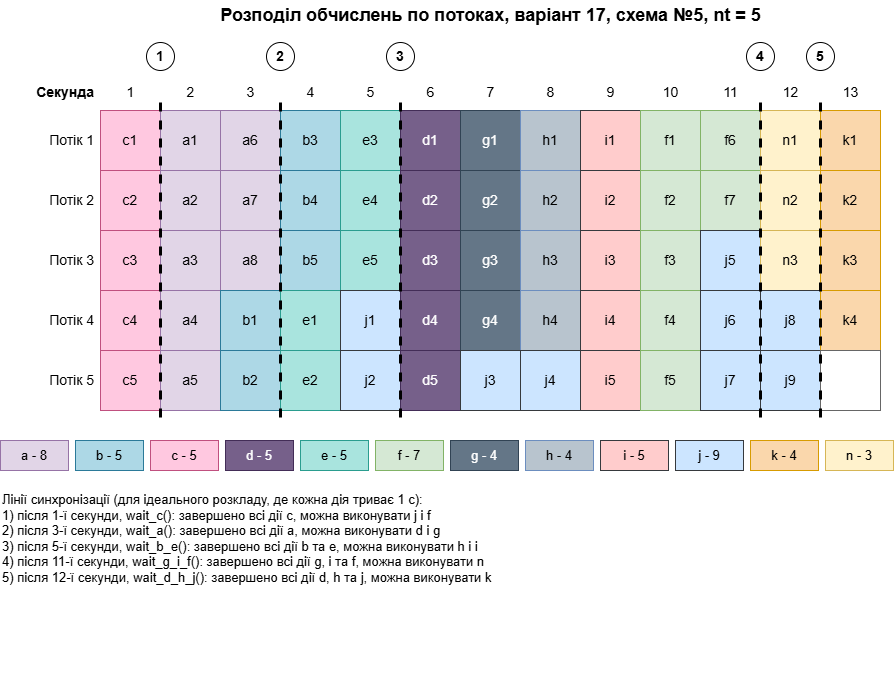

The diagram above was exported from draw.io. Its source (the exported page's mxGraphModel, read from the mxfile embedded in the PNG):
<mxGraphModel dx="1498" dy="753" grid="1" gridSize="10" guides="1" tooltips="1" connect="1" arrows="1" fold="1" page="1" pageScale="1" pageWidth="1100" pageHeight="850" math="0" shadow="0">
  <root>
    <mxCell id="0" />
    <mxCell id="1" parent="0" />
    <mxCell id="c3" parent="1" style="text;html=1;align=center;verticalAlign=middle;strokeColor=none;fillColor=none;fontSize=14;fontStyle=1;fontSize=18;" value="Розподіл обчислень по потоках, варіант 17, схема №5, nt = 5" vertex="1">
      <mxGeometry height="30" width="780" x="120" y="10" as="geometry" />
    </mxCell>
    <mxCell id="c4" parent="1" style="text;html=1;align=center;verticalAlign=middle;strokeColor=none;fillColor=none;fontSize=14;" value="1" vertex="1">
      <mxGeometry height="24" width="60" x="120" y="90" as="geometry" />
    </mxCell>
    <mxCell id="c5" parent="1" style="text;html=1;align=center;verticalAlign=middle;strokeColor=none;fillColor=none;fontSize=14;" value="2" vertex="1">
      <mxGeometry height="24" width="60" x="180" y="90" as="geometry" />
    </mxCell>
    <mxCell id="c6" parent="1" style="text;html=1;align=center;verticalAlign=middle;strokeColor=none;fillColor=none;fontSize=14;" value="3" vertex="1">
      <mxGeometry height="24" width="60" x="240" y="90" as="geometry" />
    </mxCell>
    <mxCell id="c7" parent="1" style="text;html=1;align=center;verticalAlign=middle;strokeColor=none;fillColor=none;fontSize=14;" value="4" vertex="1">
      <mxGeometry height="24" width="60" x="300" y="90" as="geometry" />
    </mxCell>
    <mxCell id="c8" parent="1" style="text;html=1;align=center;verticalAlign=middle;strokeColor=none;fillColor=none;fontSize=14;" value="5" vertex="1">
      <mxGeometry height="24" width="60" x="360" y="90" as="geometry" />
    </mxCell>
    <mxCell id="c9" parent="1" style="text;html=1;align=center;verticalAlign=middle;strokeColor=none;fillColor=none;fontSize=14;" value="6" vertex="1">
      <mxGeometry height="24" width="60" x="420" y="90" as="geometry" />
    </mxCell>
    <mxCell id="c10" parent="1" style="text;html=1;align=center;verticalAlign=middle;strokeColor=none;fillColor=none;fontSize=14;" value="7" vertex="1">
      <mxGeometry height="24" width="60" x="480" y="90" as="geometry" />
    </mxCell>
    <mxCell id="c11" parent="1" style="text;html=1;align=center;verticalAlign=middle;strokeColor=none;fillColor=none;fontSize=14;" value="8" vertex="1">
      <mxGeometry height="24" width="60" x="540" y="90" as="geometry" />
    </mxCell>
    <mxCell id="c12" parent="1" style="text;html=1;align=center;verticalAlign=middle;strokeColor=none;fillColor=none;fontSize=14;" value="9" vertex="1">
      <mxGeometry height="24" width="60" x="600" y="90" as="geometry" />
    </mxCell>
    <mxCell id="c13" parent="1" style="text;html=1;align=center;verticalAlign=middle;strokeColor=none;fillColor=none;fontSize=14;" value="10" vertex="1">
      <mxGeometry height="24" width="60" x="660" y="90" as="geometry" />
    </mxCell>
    <mxCell id="c14" parent="1" style="text;html=1;align=center;verticalAlign=middle;strokeColor=none;fillColor=none;fontSize=14;" value="11" vertex="1">
      <mxGeometry height="24" width="60" x="720" y="90" as="geometry" />
    </mxCell>
    <mxCell id="c15" parent="1" style="text;html=1;align=center;verticalAlign=middle;strokeColor=none;fillColor=none;fontSize=14;" value="12" vertex="1">
      <mxGeometry height="24" width="60" x="780" y="90" as="geometry" />
    </mxCell>
    <mxCell id="c16" parent="1" style="text;html=1;align=center;verticalAlign=middle;strokeColor=none;fillColor=none;fontSize=14;" value="13" vertex="1">
      <mxGeometry height="24" width="60" x="840" y="90" as="geometry" />
    </mxCell>
    <mxCell id="c17" parent="1" style="text;html=1;align=center;verticalAlign=middle;strokeColor=none;fillColor=none;fontSize=14;align=right;fontStyle=2;" value="&lt;span style=&quot;font-style: normal;&quot;&gt;&lt;b&gt;Секунда&lt;/b&gt;&lt;/span&gt;" vertex="1">
      <mxGeometry height="24" width="95" x="20" y="90" as="geometry" />
    </mxCell>
    <mxCell id="c18" parent="1" style="text;html=1;align=center;verticalAlign=middle;strokeColor=none;fillColor=none;fontSize=14;align=right;" value="Потік 1" vertex="1">
      <mxGeometry height="60" width="95" x="20" y="120" as="geometry" />
    </mxCell>
    <mxCell id="c19" parent="1" style="rounded=0;whiteSpace=wrap;html=1;fillColor=#FFC8E0;strokeColor=#C0507F;fontColor=#000000;fontSize=14;" value="c1" vertex="1">
      <mxGeometry height="60" width="60" x="120" y="120" as="geometry" />
    </mxCell>
    <mxCell id="c20" parent="1" style="rounded=0;whiteSpace=wrap;html=1;fillColor=#E1D5E7;strokeColor=#9673A6;fontColor=#000000;fontSize=14;" value="a1" vertex="1">
      <mxGeometry height="60" width="60" x="180" y="120" as="geometry" />
    </mxCell>
    <mxCell id="c21" parent="1" style="rounded=0;whiteSpace=wrap;html=1;fillColor=#E1D5E7;strokeColor=#9673A6;fontColor=#000000;fontSize=14;" value="a6" vertex="1">
      <mxGeometry height="60" width="60" x="240" y="120" as="geometry" />
    </mxCell>
    <mxCell id="c22" parent="1" style="rounded=0;whiteSpace=wrap;html=1;fillColor=#ADD8E6;strokeColor=#2B7A99;fontColor=#000000;fontSize=14;" value="b3" vertex="1">
      <mxGeometry height="60" width="60" x="300" y="120" as="geometry" />
    </mxCell>
    <mxCell id="c23" parent="1" style="rounded=0;whiteSpace=wrap;html=1;fillColor=#A9E4DE;strokeColor=#2A9D8F;fontColor=#000000;fontSize=14;" value="e3" vertex="1">
      <mxGeometry height="60" width="60" x="360" y="120" as="geometry" />
    </mxCell>
    <mxCell id="c24" parent="1" style="rounded=0;whiteSpace=wrap;html=1;fillColor=#76608A;strokeColor=#432D57;fontColor=#FFFFFF;fontSize=14;" value="d1" vertex="1">
      <mxGeometry height="60" width="60" x="420" y="120" as="geometry" />
    </mxCell>
    <mxCell id="c25" parent="1" style="rounded=0;whiteSpace=wrap;html=1;fillColor=#647687;strokeColor=#314354;fontColor=#FFFFFF;fontSize=14;" value="g1" vertex="1">
      <mxGeometry height="60" width="60" x="480" y="120" as="geometry" />
    </mxCell>
    <mxCell id="c26" parent="1" style="rounded=0;whiteSpace=wrap;html=1;fillColor=#B8C4CE;strokeColor=#6C8EBF;fontColor=#000000;fontSize=14;" value="h1" vertex="1">
      <mxGeometry height="60" width="60" x="540" y="120" as="geometry" />
    </mxCell>
    <mxCell id="c27" parent="1" style="rounded=0;whiteSpace=wrap;html=1;fillColor=#ffcccc;strokeColor=#36393d;fontSize=14;" value="i1" vertex="1">
      <mxGeometry height="60" width="60" x="600" y="120" as="geometry" />
    </mxCell>
    <mxCell id="c28" parent="1" style="rounded=0;whiteSpace=wrap;html=1;fillColor=#D5E8D4;strokeColor=#82B366;fontColor=#000000;fontSize=14;" value="f1" vertex="1">
      <mxGeometry height="60" width="60" x="660" y="120" as="geometry" />
    </mxCell>
    <mxCell id="c29" parent="1" style="rounded=0;whiteSpace=wrap;html=1;fillColor=#D5E8D4;strokeColor=#82B366;fontColor=#000000;fontSize=14;" value="f6" vertex="1">
      <mxGeometry height="60" width="60" x="720" y="120" as="geometry" />
    </mxCell>
    <mxCell id="c30" parent="1" style="rounded=0;whiteSpace=wrap;html=1;fillColor=#FFF2CC;strokeColor=#D6B656;fontColor=#000000;fontSize=14;" value="n1" vertex="1">
      <mxGeometry height="60" width="60" x="780" y="120" as="geometry" />
    </mxCell>
    <mxCell id="c31" parent="1" style="rounded=0;whiteSpace=wrap;html=1;fillColor=#FAD7AC;strokeColor=#D79B00;fontColor=#000000;fontSize=14;" value="k1" vertex="1">
      <mxGeometry height="60" width="60" x="840" y="120" as="geometry" />
    </mxCell>
    <mxCell id="c32" parent="1" style="text;html=1;align=center;verticalAlign=middle;strokeColor=none;fillColor=none;fontSize=14;align=right;" value="Потік 2" vertex="1">
      <mxGeometry height="60" width="95" x="20" y="180" as="geometry" />
    </mxCell>
    <mxCell id="c33" parent="1" style="rounded=0;whiteSpace=wrap;html=1;fillColor=#FFC8E0;strokeColor=#C0507F;fontColor=#000000;fontSize=14;" value="c2" vertex="1">
      <mxGeometry height="60" width="60" x="120" y="180" as="geometry" />
    </mxCell>
    <mxCell id="c34" parent="1" style="rounded=0;whiteSpace=wrap;html=1;fillColor=#E1D5E7;strokeColor=#9673A6;fontColor=#000000;fontSize=14;" value="a2" vertex="1">
      <mxGeometry height="60" width="60" x="180" y="180" as="geometry" />
    </mxCell>
    <mxCell id="c35" parent="1" style="rounded=0;whiteSpace=wrap;html=1;fillColor=#E1D5E7;strokeColor=#9673A6;fontColor=#000000;fontSize=14;" value="a7" vertex="1">
      <mxGeometry height="60" width="60" x="240" y="180" as="geometry" />
    </mxCell>
    <mxCell id="c36" parent="1" style="rounded=0;whiteSpace=wrap;html=1;fillColor=#ADD8E6;strokeColor=#2B7A99;fontColor=#000000;fontSize=14;" value="b4" vertex="1">
      <mxGeometry height="60" width="60" x="300" y="180" as="geometry" />
    </mxCell>
    <mxCell id="c37" parent="1" style="rounded=0;whiteSpace=wrap;html=1;fillColor=#A9E4DE;strokeColor=#2A9D8F;fontColor=#000000;fontSize=14;" value="e4" vertex="1">
      <mxGeometry height="60" width="60" x="360" y="180" as="geometry" />
    </mxCell>
    <mxCell id="c38" parent="1" style="rounded=0;whiteSpace=wrap;html=1;fillColor=#76608A;strokeColor=#432D57;fontColor=#FFFFFF;fontSize=14;" value="d2" vertex="1">
      <mxGeometry height="60" width="60" x="420" y="180" as="geometry" />
    </mxCell>
    <mxCell id="c39" parent="1" style="rounded=0;whiteSpace=wrap;html=1;fillColor=#647687;strokeColor=#314354;fontColor=#FFFFFF;fontSize=14;" value="g2" vertex="1">
      <mxGeometry height="60" width="60" x="480" y="180" as="geometry" />
    </mxCell>
    <mxCell id="c40" parent="1" style="rounded=0;whiteSpace=wrap;html=1;fillColor=#B8C4CE;strokeColor=#6C8EBF;fontColor=#000000;fontSize=14;" value="h2" vertex="1">
      <mxGeometry height="60" width="60" x="540" y="180" as="geometry" />
    </mxCell>
    <mxCell id="c41" parent="1" style="rounded=0;whiteSpace=wrap;html=1;fillColor=#ffcccc;strokeColor=#36393d;fontSize=14;" value="i2" vertex="1">
      <mxGeometry height="60" width="60" x="600" y="180" as="geometry" />
    </mxCell>
    <mxCell id="c42" parent="1" style="rounded=0;whiteSpace=wrap;html=1;fillColor=#D5E8D4;strokeColor=#82B366;fontColor=#000000;fontSize=14;" value="f2" vertex="1">
      <mxGeometry height="60" width="60" x="660" y="180" as="geometry" />
    </mxCell>
    <mxCell id="c43" parent="1" style="rounded=0;whiteSpace=wrap;html=1;fillColor=#D5E8D4;strokeColor=#82B366;fontColor=#000000;fontSize=14;" value="f7" vertex="1">
      <mxGeometry height="60" width="60" x="720" y="180" as="geometry" />
    </mxCell>
    <mxCell id="c44" parent="1" style="rounded=0;whiteSpace=wrap;html=1;fillColor=#FFF2CC;strokeColor=#D6B656;fontColor=#000000;fontSize=14;" value="n2" vertex="1">
      <mxGeometry height="60" width="60" x="780" y="180" as="geometry" />
    </mxCell>
    <mxCell id="c45" parent="1" style="rounded=0;whiteSpace=wrap;html=1;fillColor=#FAD7AC;strokeColor=#D79B00;fontColor=#000000;fontSize=14;" value="k2" vertex="1">
      <mxGeometry height="60" width="60" x="840" y="180" as="geometry" />
    </mxCell>
    <mxCell id="c46" parent="1" style="text;html=1;align=center;verticalAlign=middle;strokeColor=none;fillColor=none;fontSize=14;align=right;" value="Потік 3" vertex="1">
      <mxGeometry height="60" width="95" x="20" y="240" as="geometry" />
    </mxCell>
    <mxCell id="c47" parent="1" style="rounded=0;whiteSpace=wrap;html=1;fillColor=#FFC8E0;strokeColor=#C0507F;fontColor=#000000;fontSize=14;" value="c3" vertex="1">
      <mxGeometry height="60" width="60" x="120" y="240" as="geometry" />
    </mxCell>
    <mxCell id="c48" parent="1" style="rounded=0;whiteSpace=wrap;html=1;fillColor=#E1D5E7;strokeColor=#9673A6;fontColor=#000000;fontSize=14;" value="a3" vertex="1">
      <mxGeometry height="60" width="60" x="180" y="240" as="geometry" />
    </mxCell>
    <mxCell id="c49" parent="1" style="rounded=0;whiteSpace=wrap;html=1;fillColor=#E1D5E7;strokeColor=#9673A6;fontColor=#000000;fontSize=14;" value="a8" vertex="1">
      <mxGeometry height="60" width="60" x="240" y="240" as="geometry" />
    </mxCell>
    <mxCell id="c50" parent="1" style="rounded=0;whiteSpace=wrap;html=1;fillColor=#ADD8E6;strokeColor=#2B7A99;fontColor=#000000;fontSize=14;" value="b5" vertex="1">
      <mxGeometry height="60" width="60" x="300" y="240" as="geometry" />
    </mxCell>
    <mxCell id="c51" parent="1" style="rounded=0;whiteSpace=wrap;html=1;fillColor=#A9E4DE;strokeColor=#2A9D8F;fontColor=#000000;fontSize=14;" value="e5" vertex="1">
      <mxGeometry height="60" width="60" x="360" y="240" as="geometry" />
    </mxCell>
    <mxCell id="c52" parent="1" style="rounded=0;whiteSpace=wrap;html=1;fillColor=#76608A;strokeColor=#432D57;fontColor=#FFFFFF;fontSize=14;" value="d3" vertex="1">
      <mxGeometry height="60" width="60" x="420" y="240" as="geometry" />
    </mxCell>
    <mxCell id="c53" parent="1" style="rounded=0;whiteSpace=wrap;html=1;fillColor=#647687;strokeColor=#314354;fontColor=#FFFFFF;fontSize=14;" value="g3" vertex="1">
      <mxGeometry height="60" width="60" x="480" y="240" as="geometry" />
    </mxCell>
    <mxCell id="c54" parent="1" style="rounded=0;whiteSpace=wrap;html=1;fillColor=#B8C4CE;strokeColor=#6C8EBF;fontColor=#000000;fontSize=14;" value="h3" vertex="1">
      <mxGeometry height="60" width="60" x="540" y="240" as="geometry" />
    </mxCell>
    <mxCell id="c55" parent="1" style="rounded=0;whiteSpace=wrap;html=1;fillColor=#ffcccc;strokeColor=#36393d;fontSize=14;" value="i3" vertex="1">
      <mxGeometry height="60" width="60" x="600" y="240" as="geometry" />
    </mxCell>
    <mxCell id="c56" parent="1" style="rounded=0;whiteSpace=wrap;html=1;fillColor=#D5E8D4;strokeColor=#82B366;fontColor=#000000;fontSize=14;" value="f3" vertex="1">
      <mxGeometry height="60" width="60" x="660" y="240" as="geometry" />
    </mxCell>
    <mxCell id="c57" parent="1" style="rounded=0;whiteSpace=wrap;html=1;fillColor=#cce5ff;strokeColor=#36393d;fontSize=14;" value="j5" vertex="1">
      <mxGeometry height="60" width="60" x="720" y="240" as="geometry" />
    </mxCell>
    <mxCell id="c58" parent="1" style="rounded=0;whiteSpace=wrap;html=1;fillColor=#FFF2CC;strokeColor=#D6B656;fontColor=#000000;fontSize=14;" value="n3" vertex="1">
      <mxGeometry height="60" width="60" x="780" y="240" as="geometry" />
    </mxCell>
    <mxCell id="c59" parent="1" style="rounded=0;whiteSpace=wrap;html=1;fillColor=#FAD7AC;strokeColor=#D79B00;fontColor=#000000;fontSize=14;" value="k3" vertex="1">
      <mxGeometry height="60" width="60" x="840" y="240" as="geometry" />
    </mxCell>
    <mxCell id="c60" parent="1" style="text;html=1;align=center;verticalAlign=middle;strokeColor=none;fillColor=none;fontSize=14;align=right;" value="Потік 4" vertex="1">
      <mxGeometry height="60" width="95" x="20" y="300" as="geometry" />
    </mxCell>
    <mxCell id="c61" parent="1" style="rounded=0;whiteSpace=wrap;html=1;fillColor=#FFC8E0;strokeColor=#C0507F;fontColor=#000000;fontSize=14;" value="c4" vertex="1">
      <mxGeometry height="60" width="60" x="120" y="300" as="geometry" />
    </mxCell>
    <mxCell id="c62" parent="1" style="rounded=0;whiteSpace=wrap;html=1;fillColor=#E1D5E7;strokeColor=#9673A6;fontColor=#000000;fontSize=14;" value="a4" vertex="1">
      <mxGeometry height="60" width="60" x="180" y="300" as="geometry" />
    </mxCell>
    <mxCell id="c63" parent="1" style="rounded=0;whiteSpace=wrap;html=1;fillColor=#ADD8E6;strokeColor=#2B7A99;fontColor=#000000;fontSize=14;" value="b1" vertex="1">
      <mxGeometry height="60" width="60" x="240" y="300" as="geometry" />
    </mxCell>
    <mxCell id="c64" parent="1" style="rounded=0;whiteSpace=wrap;html=1;fillColor=#A9E4DE;strokeColor=#2A9D8F;fontColor=#000000;fontSize=14;" value="e1" vertex="1">
      <mxGeometry height="60" width="60" x="300" y="300" as="geometry" />
    </mxCell>
    <mxCell id="c65" parent="1" style="rounded=0;whiteSpace=wrap;html=1;fillColor=#cce5ff;strokeColor=#36393d;fontSize=14;" value="j1" vertex="1">
      <mxGeometry height="60" width="60" x="360" y="300" as="geometry" />
    </mxCell>
    <mxCell id="c66" parent="1" style="rounded=0;whiteSpace=wrap;html=1;fillColor=#76608A;strokeColor=#432D57;fontColor=#FFFFFF;fontSize=14;" value="d4" vertex="1">
      <mxGeometry height="60" width="60" x="420" y="300" as="geometry" />
    </mxCell>
    <mxCell id="c67" parent="1" style="rounded=0;whiteSpace=wrap;html=1;fillColor=#647687;strokeColor=#314354;fontColor=#FFFFFF;fontSize=14;" value="g4" vertex="1">
      <mxGeometry height="60" width="60" x="480" y="300" as="geometry" />
    </mxCell>
    <mxCell id="c68" parent="1" style="rounded=0;whiteSpace=wrap;html=1;fillColor=#B8C4CE;strokeColor=#6C8EBF;fontColor=#000000;fontSize=14;" value="h4" vertex="1">
      <mxGeometry height="60" width="60" x="540" y="300" as="geometry" />
    </mxCell>
    <mxCell id="c69" parent="1" style="rounded=0;whiteSpace=wrap;html=1;fillColor=#ffcccc;strokeColor=#36393d;fontSize=14;" value="i4" vertex="1">
      <mxGeometry height="60" width="60" x="600" y="300" as="geometry" />
    </mxCell>
    <mxCell id="c70" parent="1" style="rounded=0;whiteSpace=wrap;html=1;fillColor=#D5E8D4;strokeColor=#82B366;fontColor=#000000;fontSize=14;" value="f4" vertex="1">
      <mxGeometry height="60" width="60" x="660" y="300" as="geometry" />
    </mxCell>
    <mxCell id="c71" parent="1" style="rounded=0;whiteSpace=wrap;html=1;fillColor=#cce5ff;strokeColor=#36393d;fontSize=14;" value="j6" vertex="1">
      <mxGeometry height="60" width="60" x="720" y="300" as="geometry" />
    </mxCell>
    <mxCell id="c72" parent="1" style="rounded=0;whiteSpace=wrap;html=1;fillColor=#cce5ff;strokeColor=#36393d;fontSize=14;" value="j8" vertex="1">
      <mxGeometry height="60" width="60" x="780" y="300" as="geometry" />
    </mxCell>
    <mxCell id="c73" parent="1" style="rounded=0;whiteSpace=wrap;html=1;fillColor=#FAD7AC;strokeColor=#D79B00;fontColor=#000000;fontSize=14;" value="k4" vertex="1">
      <mxGeometry height="60" width="60" x="840" y="300" as="geometry" />
    </mxCell>
    <mxCell id="c74" parent="1" style="text;html=1;align=center;verticalAlign=middle;strokeColor=none;fillColor=none;fontSize=14;align=right;" value="Потік 5" vertex="1">
      <mxGeometry height="60" width="95" x="20" y="360" as="geometry" />
    </mxCell>
    <mxCell id="c75" parent="1" style="rounded=0;whiteSpace=wrap;html=1;fillColor=#FFC8E0;strokeColor=#C0507F;fontColor=#000000;fontSize=14;" value="c5" vertex="1">
      <mxGeometry height="60" width="60" x="120" y="360" as="geometry" />
    </mxCell>
    <mxCell id="c76" parent="1" style="rounded=0;whiteSpace=wrap;html=1;fillColor=#E1D5E7;strokeColor=#9673A6;fontColor=#000000;fontSize=14;" value="a5" vertex="1">
      <mxGeometry height="60" width="60" x="180" y="360" as="geometry" />
    </mxCell>
    <mxCell id="c77" parent="1" style="rounded=0;whiteSpace=wrap;html=1;fillColor=#ADD8E6;strokeColor=#2B7A99;fontColor=#000000;fontSize=14;" value="b2" vertex="1">
      <mxGeometry height="60" width="60" x="240" y="360" as="geometry" />
    </mxCell>
    <mxCell id="c78" parent="1" style="rounded=0;whiteSpace=wrap;html=1;fillColor=#A9E4DE;strokeColor=#2A9D8F;fontColor=#000000;fontSize=14;" value="e2" vertex="1">
      <mxGeometry height="60" width="60" x="300" y="360" as="geometry" />
    </mxCell>
    <mxCell id="c79" parent="1" style="rounded=0;whiteSpace=wrap;html=1;fillColor=#cce5ff;strokeColor=#36393d;fontSize=14;" value="j2" vertex="1">
      <mxGeometry height="60" width="60" x="360" y="360" as="geometry" />
    </mxCell>
    <mxCell id="c80" parent="1" style="rounded=0;whiteSpace=wrap;html=1;fillColor=#76608A;strokeColor=#432D57;fontColor=#FFFFFF;fontSize=14;" value="d5" vertex="1">
      <mxGeometry height="60" width="60" x="420" y="360" as="geometry" />
    </mxCell>
    <mxCell id="c81" parent="1" style="rounded=0;whiteSpace=wrap;html=1;fillColor=#cce5ff;strokeColor=#36393d;fontSize=14;" value="j3" vertex="1">
      <mxGeometry height="60" width="60" x="480" y="360" as="geometry" />
    </mxCell>
    <mxCell id="c82" parent="1" style="rounded=0;whiteSpace=wrap;html=1;fillColor=#cce5ff;strokeColor=#36393d;fontSize=14;" value="j4" vertex="1">
      <mxGeometry height="60" width="60" x="540" y="360" as="geometry" />
    </mxCell>
    <mxCell id="c83" parent="1" style="rounded=0;whiteSpace=wrap;html=1;fillColor=#ffcccc;strokeColor=#36393d;fontSize=14;" value="i5" vertex="1">
      <mxGeometry height="60" width="60" x="600" y="360" as="geometry" />
    </mxCell>
    <mxCell id="c84" parent="1" style="rounded=0;whiteSpace=wrap;html=1;fillColor=#D5E8D4;strokeColor=#82B366;fontColor=#000000;fontSize=14;" value="f5" vertex="1">
      <mxGeometry height="60" width="60" x="660" y="360" as="geometry" />
    </mxCell>
    <mxCell id="c85" parent="1" style="rounded=0;whiteSpace=wrap;html=1;fillColor=#cce5ff;strokeColor=#36393d;fontSize=14;" value="j7" vertex="1">
      <mxGeometry height="60" width="60" x="720" y="360" as="geometry" />
    </mxCell>
    <mxCell id="c86" parent="1" style="rounded=0;whiteSpace=wrap;html=1;fillColor=#cce5ff;strokeColor=#36393d;fontSize=14;" value="j9" vertex="1">
      <mxGeometry height="60" width="60" x="780" y="360" as="geometry" />
    </mxCell>
    <mxCell id="c87" parent="1" style="rounded=0;whiteSpace=wrap;html=1;fillColor=#FFFFFF;strokeColor=#666666;" value="" vertex="1">
      <mxGeometry height="60" width="60" x="840" y="360" as="geometry" />
    </mxCell>
    <mxCell id="c88" edge="1" parent="1" style="endArrow=none;dashed=1;strokeWidth=3;html=1;">
      <mxGeometry height="50" relative="1" width="50" as="geometry">
        <mxPoint x="180" y="112" as="sourcePoint" />
        <mxPoint x="180" y="428" as="targetPoint" />
      </mxGeometry>
    </mxCell>
    <mxCell id="c89" parent="1" style="ellipse;whiteSpace=wrap;html=1;aspect=fixed;fillColor=#FFFFFF;strokeColor=#000000;fontStyle=1;fontSize=14;" value="1" vertex="1">
      <mxGeometry height="28" width="28" x="166" y="52" as="geometry" />
    </mxCell>
    <mxCell id="c90" edge="1" parent="1" style="endArrow=none;dashed=1;strokeWidth=3;html=1;">
      <mxGeometry height="50" relative="1" width="50" as="geometry">
        <mxPoint x="300" y="112" as="sourcePoint" />
        <mxPoint x="300" y="428" as="targetPoint" />
      </mxGeometry>
    </mxCell>
    <mxCell id="c91" parent="1" style="ellipse;whiteSpace=wrap;html=1;aspect=fixed;fillColor=#FFFFFF;strokeColor=#000000;fontStyle=1;fontSize=14;" value="2" vertex="1">
      <mxGeometry height="28" width="28" x="286" y="52" as="geometry" />
    </mxCell>
    <mxCell id="c92" edge="1" parent="1" style="endArrow=none;dashed=1;strokeWidth=3;html=1;">
      <mxGeometry height="50" relative="1" width="50" as="geometry">
        <mxPoint x="420" y="112" as="sourcePoint" />
        <mxPoint x="420" y="428" as="targetPoint" />
      </mxGeometry>
    </mxCell>
    <mxCell id="c93" parent="1" style="ellipse;whiteSpace=wrap;html=1;aspect=fixed;fillColor=#FFFFFF;strokeColor=#000000;fontStyle=1;fontSize=14;" value="3" vertex="1">
      <mxGeometry height="28" width="28" x="406" y="52" as="geometry" />
    </mxCell>
    <mxCell id="c94" edge="1" parent="1" style="endArrow=none;dashed=1;strokeWidth=3;html=1;">
      <mxGeometry height="50" relative="1" width="50" as="geometry">
        <mxPoint x="780" y="112" as="sourcePoint" />
        <mxPoint x="780" y="428" as="targetPoint" />
      </mxGeometry>
    </mxCell>
    <mxCell id="c95" parent="1" style="ellipse;whiteSpace=wrap;html=1;aspect=fixed;fillColor=#FFFFFF;strokeColor=#000000;fontStyle=1;fontSize=14;" value="4" vertex="1">
      <mxGeometry height="28" width="28" x="766" y="52" as="geometry" />
    </mxCell>
    <mxCell id="c96" edge="1" parent="1" style="endArrow=none;dashed=1;strokeWidth=3;html=1;">
      <mxGeometry height="50" relative="1" width="50" as="geometry">
        <mxPoint x="840" y="112" as="sourcePoint" />
        <mxPoint x="840" y="428" as="targetPoint" />
      </mxGeometry>
    </mxCell>
    <mxCell id="c97" parent="1" style="ellipse;whiteSpace=wrap;html=1;aspect=fixed;fillColor=#FFFFFF;strokeColor=#000000;fontStyle=1;fontSize=14;" value="5" vertex="1">
      <mxGeometry height="28" width="28" x="826" y="52" as="geometry" />
    </mxCell>
    <mxCell id="c98" parent="1" style="rounded=0;whiteSpace=wrap;html=1;fillColor=#E1D5E7;strokeColor=#9673A6;fontColor=#000000;fontSize=13;" value="a - 8" vertex="1">
      <mxGeometry height="30" width="68" x="20" y="450" as="geometry" />
    </mxCell>
    <mxCell id="c99" parent="1" style="rounded=0;whiteSpace=wrap;html=1;fillColor=#ADD8E6;strokeColor=#2B7A99;fontColor=#000000;fontSize=13;" value="b - 5" vertex="1">
      <mxGeometry height="30" width="68" x="95" y="450" as="geometry" />
    </mxCell>
    <mxCell id="c100" parent="1" style="rounded=0;whiteSpace=wrap;html=1;fillColor=#FFC8E0;strokeColor=#C0507F;fontColor=#000000;fontSize=13;" value="c - 5" vertex="1">
      <mxGeometry height="30" width="68" x="170" y="450" as="geometry" />
    </mxCell>
    <mxCell id="c101" parent="1" style="rounded=0;whiteSpace=wrap;html=1;fillColor=#76608A;strokeColor=#432D57;fontColor=#FFFFFF;fontSize=13;" value="d - 5" vertex="1">
      <mxGeometry height="30" width="68" x="245" y="450" as="geometry" />
    </mxCell>
    <mxCell id="c102" parent="1" style="rounded=0;whiteSpace=wrap;html=1;fillColor=#A9E4DE;strokeColor=#2A9D8F;fontColor=#000000;fontSize=13;" value="e - 5" vertex="1">
      <mxGeometry height="30" width="68" x="320" y="450" as="geometry" />
    </mxCell>
    <mxCell id="c103" parent="1" style="rounded=0;whiteSpace=wrap;html=1;fillColor=#D5E8D4;strokeColor=#82B366;fontColor=#000000;fontSize=13;" value="f - 7" vertex="1">
      <mxGeometry height="30" width="68" x="395" y="450" as="geometry" />
    </mxCell>
    <mxCell id="c104" parent="1" style="rounded=0;whiteSpace=wrap;html=1;fillColor=#647687;strokeColor=#314354;fontColor=#FFFFFF;fontSize=13;" value="g - 4" vertex="1">
      <mxGeometry height="30" width="68" x="470" y="450" as="geometry" />
    </mxCell>
    <mxCell id="c105" parent="1" style="rounded=0;whiteSpace=wrap;html=1;fillColor=#B8C4CE;strokeColor=#6C8EBF;fontColor=#000000;fontSize=13;" value="h - 4" vertex="1">
      <mxGeometry height="30" width="68" x="545" y="450" as="geometry" />
    </mxCell>
    <mxCell id="c106" parent="1" style="rounded=0;whiteSpace=wrap;html=1;fillColor=#ffcccc;strokeColor=#36393d;fontSize=13;" value="i - 5" vertex="1">
      <mxGeometry height="30" width="68" x="620" y="450" as="geometry" />
    </mxCell>
    <mxCell id="c107" parent="1" style="rounded=0;whiteSpace=wrap;html=1;fillColor=#cce5ff;strokeColor=#36393d;fontSize=13;" value="j - 9" vertex="1">
      <mxGeometry height="30" width="68" x="695" y="450" as="geometry" />
    </mxCell>
    <mxCell id="c108" parent="1" style="rounded=0;whiteSpace=wrap;html=1;fillColor=#FAD7AC;strokeColor=#D79B00;fontColor=#000000;fontSize=13;" value="k - 4" vertex="1">
      <mxGeometry height="30" width="68" x="770" y="450" as="geometry" />
    </mxCell>
    <mxCell id="c109" parent="1" style="rounded=0;whiteSpace=wrap;html=1;fillColor=#FFF2CC;strokeColor=#D6B656;fontColor=#000000;fontSize=13;" value="n - 3" vertex="1">
      <mxGeometry height="30" width="68" x="845" y="450" as="geometry" />
    </mxCell>
    <mxCell id="c110" parent="1" style="text;html=1;align=left;verticalAlign=top;whiteSpace=wrap;fontSize=13;" value="&lt;div&gt;&lt;div&gt;Лінії синхронізації (для ідеального розкладу, де кожна дія триває 1 с):&lt;/div&gt;&lt;div&gt;1) після 1-ї секунди, wait_c(): завершено всі дії c, можна виконувати j і f&lt;/div&gt;&lt;div&gt;2) після 3-ї секунди, wait_a(): завершено всі дії a, можна виконувати d і g&lt;/div&gt;&lt;div&gt;3) після 5-ї секунди, wait_b_e(): завершено всі дії b та e, можна виконувати h і i&lt;/div&gt;&lt;div&gt;4) після 11-ї секунди, wait_g_i_f(): завершено всі дії g, i та f, можна виконувати n&lt;/div&gt;&lt;div&gt;5) після 12-ї секунди, wait_d_h_j(): завершено всі дії d, h та j, можна виконувати k&lt;/div&gt;&lt;/div&gt;" vertex="1">
      <mxGeometry height="190" width="880" x="20" y="495" as="geometry" />
    </mxCell>
  </root>
</mxGraphModel>